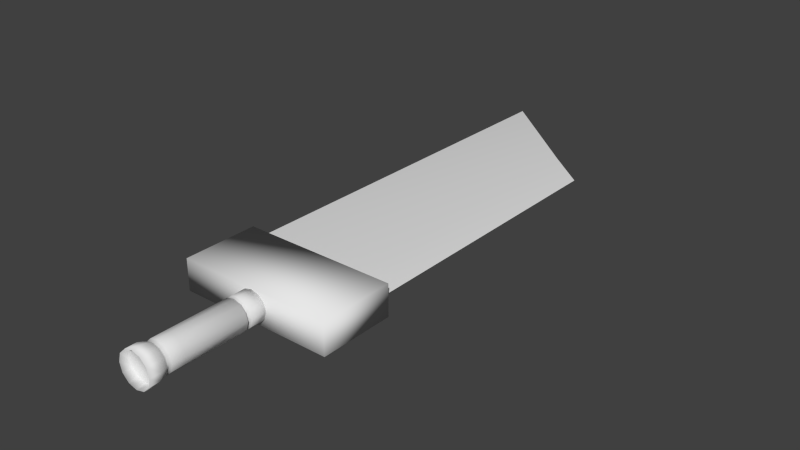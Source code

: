 # Source: Blade.blend  (saved by Blender 2.73.0; exported with 4.5.12 LTS)
import bpy
from mathutils import Matrix  # noqa: F401  (used for matrix-valued properties, if any)

bpy.ops.wm.read_factory_settings(use_empty=True)
scene = bpy.context.scene
scene.name = 'Scene'

# ---- collections
col_collection_1 = bpy.data.collections.new('Collection 1'); scene.collection.children.link(col_collection_1)

# ---- materials (node trees are filled in below, after node groups)
mat_material = bpy.data.materials.new('Material')
mat_material.alpha_threshold = 0.0
mat_material.use_transparent_shadow = False
mat_material.roughness = 0.5
mat_material.line_color = (0.0, 0.0, 0.0, 1.0)

# ---- material node trees

# ---- world
world_world = bpy.data.worlds.new('World'); scene.world = world_world
world_world.color = (0.05088, 0.05088, 0.05088)
world_world.use_sun_shadow = False
world_world.sun_shadow_jitter_overblur = 0.0
world_world.cycles.sampling_method = 'MANUAL'
world_world.cycles.sample_map_resolution = 256

# ---- meshes
me_cylinder = bpy.data.meshes.new('Cylinder')
me_cylinder.from_pydata([(0.0, 1.0, -1.0), (0.0, 1.0, 0.06638), (0.5, 0.866, -1.0), (0.5, 0.866, 0.06638), (0.866, 0.5, -1.0), (0.866, 0.5, 0.06638), (1.0, -4.371e-08, -1.0), (1.0, -8.452e-08, 0.06638), (0.866, -0.5, -1.0), (0.866, -0.5, 0.06638), (0.5, -0.866, -1.0), (0.5, -0.866, 0.06638), (1.51e-07, -1.0, -1.0), (1.51e-07, -1.0, 0.06638), (-0.5, -0.866, -1.0), (-0.5, -0.866, 0.06638), (-0.866, -0.5, -1.0), (-0.866, -0.5, 0.06638), (-1.0, -4.649e-07, -1.0), (-1.0, -5.057e-07, 0.06638), (-0.866, 0.5, -1.0), (-0.866, 0.5, 0.06638), (-0.5, 0.866, -1.0), (-0.5, 0.866, 0.06638), (3.051e-10, 1.0, 0.312), (0.5, 0.866, 0.312), (0.866, 0.5, 0.312), (1.0, -8.452e-08, 0.312), (0.866, -0.5, 0.312), (0.5, -0.866, 0.312), (1.513e-07, -1.0, 0.312), (-0.5, -0.866, 0.312), (-0.866, -0.5, 0.312), (-1.0, -5.057e-07, 0.312), (-0.866, 0.5, 0.312), (-0.5, 0.866, 0.312), (2.024e-08, 1.0, 4.46), (0.5, 0.866, 4.46), (0.866, 0.5, 4.46), (1.0, -7.864e-08, 4.46), (0.866, -0.5, 4.46), (0.5, -0.866, 4.46), (1.712e-07, -1.0, 4.46), (-0.5, -0.866, 4.46), (-0.866, -0.5, 4.46), (-1.0, -4.998e-07, 4.46), (-0.866, 0.5, 4.46), (-0.5, 0.866, 4.46), (8.773e-08, 1.0, 5.309), (0.5, 0.866, 5.309), (0.866, 0.5, 5.309), (1.0, -7.864e-08, 5.309), (0.866, -0.5, 5.309), (0.5, -0.866, 5.309), (2.387e-07, -1.0, 5.309), (-0.5, -0.866, 5.309), (-0.866, -0.5, 5.309), (-1.0, -4.998e-07, 5.309), (-0.866, 0.5, 5.309), (-0.5, 0.866, 5.309), (1.118e-07, 1.0, 5.613), (0.5, 0.866, 5.613), (0.866, 0.5, 5.613), (1.0, -7.864e-08, 5.613), (0.866, -0.5, 5.613), (0.5, -0.866, 5.613), (2.628e-07, -1.0, 5.613), (-0.5, -0.866, 5.613), (-0.866, -0.5, 5.613), (-1.0, -4.998e-07, 5.613), (-0.866, 0.5, 5.613), (-0.5, 0.866, 5.613), (1.631e-07, 1.0, 6.258), (0.5, 0.866, 6.258), (0.866, 0.5, 6.258), (1.0, -7.864e-08, 6.258), (0.866, -0.5, 6.258), (0.5, -0.866, 6.258), (3.141e-07, -1.0, 6.258), (-0.5, -0.866, 6.258), (-0.866, -0.5, 6.258), (-1.0, -4.998e-07, 6.258), (-0.866, 0.5, 6.258), (-0.5, 0.866, 6.258), (-4.15e-09, 0.7851, 0.1892), (-0.3926, 0.6799, 0.1892), (-0.6799, 0.3926, 0.1892), (-0.7851, -4.312e-07, 0.1892), (-0.6799, -0.3926, 0.1892), (-0.3926, -0.6799, 0.1892), (1.144e-07, -0.7851, 0.1892), (0.3926, -0.6799, 0.1892), (0.6799, -0.3926, 0.1892), (0.7851, -1.005e-07, 0.1892), (0.6799, 0.3926, 0.1892), (0.3926, 0.6799, 0.1892), (9.501e-08, 0.8813, 5.461), (-0.4406, 0.7632, 5.461), (-0.7632, 0.4406, 5.461), (-0.8813, -4.594e-07, 5.461), (-0.7632, -0.4406, 5.461), (-0.4406, -0.7632, 5.461), (2.281e-07, -0.8813, 5.461), (0.4406, -0.7632, 5.461), (0.7632, -0.4406, 5.461), (0.8813, -8.817e-08, 5.461), (0.7632, 0.4406, 5.461), (0.4406, 0.7632, 5.461), (1.164e-07, 1.143, 6.051), (0.5713, 0.9895, 6.051), (0.9895, 0.5713, 6.051), (1.143, -4.777e-08, 6.051), (0.9895, -0.5713, 6.051), (0.5713, -0.9895, 6.051), (2.89e-07, -1.143, 6.051), (-0.5713, -0.9895, 6.051), (-0.9895, -0.5713, 6.051), (-1.143, -5.291e-07, 6.051), (-0.9895, 0.5713, 6.051), (-0.5713, 0.9895, 6.051), (1.75e-07, 1.143, 6.788), (0.5713, 0.9895, 6.788), (0.9895, 0.5713, 6.788), (1.143, -4.777e-08, 6.788), (0.9895, -0.5713, 6.788), (0.5713, -0.9895, 6.788), (3.476e-07, -1.143, 6.788), (-0.5713, -0.9895, 6.788), (-0.9895, -0.5713, 6.788), (-1.143, -5.291e-07, 6.788), (-0.9895, 0.5713, 6.788), (-0.5713, 0.9895, 6.788), (-5.123, -1.03, -0.947), (-5.123, -1.03, -5.922), (5.123, -1.03, -5.922), (5.123, -1.03, -0.947), (-5.123, 1.03, -0.947), (-5.123, 1.03, -5.922), (5.123, 1.03, -5.922), (5.123, 1.03, -0.947)], [], [(0, 1, 3, 2), (2, 3, 5, 4), (4, 5, 7, 6), (6, 7, 9, 8), (8, 9, 11, 10), (10, 11, 13, 12), (12, 13, 15, 14), (14, 15, 17, 16), (16, 17, 19, 18), (18, 19, 21, 20), (84, 85, 35, 24), (22, 23, 1, 0), (20, 21, 23, 22), (0, 2, 4, 6, 8, 10, 12, 14, 16, 18, 20, 22), (24, 35, 47, 36), (85, 86, 34, 35), (86, 87, 33, 34), (87, 88, 32, 33), (88, 89, 31, 32), (89, 90, 30, 31), (90, 91, 29, 30), (91, 92, 28, 29), (92, 93, 27, 28), (93, 94, 26, 27), (94, 95, 25, 26), (95, 84, 24, 25), (36, 47, 59, 48), (35, 34, 46, 47), (34, 33, 45, 46), (33, 32, 44, 45), (32, 31, 43, 44), (31, 30, 42, 43), (30, 29, 41, 42), (29, 28, 40, 41), (28, 27, 39, 40), (27, 26, 38, 39), (26, 25, 37, 38), (25, 24, 36, 37), (96, 97, 71, 60), (47, 46, 58, 59), (46, 45, 57, 58), (45, 44, 56, 57), (44, 43, 55, 56), (43, 42, 54, 55), (42, 41, 53, 54), (41, 40, 52, 53), (40, 39, 51, 52), (39, 38, 50, 51), (38, 37, 49, 50), (37, 36, 48, 49), (71, 70, 118, 119), (97, 98, 70, 71), (98, 99, 69, 70), (99, 100, 68, 69), (100, 101, 67, 68), (101, 102, 66, 67), (102, 103, 65, 66), (103, 104, 64, 65), (104, 105, 63, 64), (105, 106, 62, 63), (106, 107, 61, 62), (107, 96, 60, 61), (73, 72, 83, 82, 81, 80, 79, 78, 77, 76, 75, 74), (80, 81, 129, 128), (62, 61, 109, 110), (82, 83, 131, 130), (73, 74, 122, 121), (64, 63, 111, 112), (75, 76, 124, 123), (66, 65, 113, 114), (68, 67, 115, 116), (77, 78, 126, 125), (70, 69, 117, 118), (79, 80, 128, 127), (3, 1, 84, 95), (5, 3, 95, 94), (7, 5, 94, 93), (9, 7, 93, 92), (11, 9, 92, 91), (13, 11, 91, 90), (15, 13, 90, 89), (17, 15, 89, 88), (19, 17, 88, 87), (21, 19, 87, 86), (23, 21, 86, 85), (1, 23, 85, 84), (49, 48, 96, 107), (50, 49, 107, 106), (51, 50, 106, 105), (52, 51, 105, 104), (53, 52, 104, 103), (54, 53, 103, 102), (55, 54, 102, 101), (56, 55, 101, 100), (57, 56, 100, 99), (58, 57, 99, 98), (59, 58, 98, 97), (48, 59, 97, 96), (108, 119, 131, 120), (119, 118, 130, 131), (118, 117, 129, 130), (117, 116, 128, 129), (116, 115, 127, 128), (115, 114, 126, 127), (114, 113, 125, 126), (113, 112, 124, 125), (112, 111, 123, 124), (111, 110, 122, 123), (110, 109, 121, 122), (109, 108, 120, 121), (78, 79, 127, 126), (69, 68, 116, 117), (76, 77, 125, 124), (67, 66, 114, 115), (65, 64, 112, 113), (74, 75, 123, 122), (83, 72, 120, 131), (63, 62, 110, 111), (72, 73, 121, 120), (81, 82, 130, 129), (61, 60, 108, 109), (60, 71, 119, 108), (136, 137, 133, 132), (137, 138, 134, 133), (138, 139, 135, 134), (139, 136, 132, 135), (132, 133, 134, 135), (139, 138, 137, 136)])
me_cylinder.polygons.foreach_set('use_smooth', [True] * 128)
_uv = me_cylinder.uv_layers.new(name='UVMap')
_uv.uv.foreach_set('vector', [0.5613, 0.8736, 0.5613, 0.8098, 0.5846, 0.8099, 0.5846, 0.8736, 0.5878, 0.8098, 0.538, 0.8097, 0.5379, 0.7878, 0.5877, 0.7879, 0.5877, 0.7879, 0.5379, 0.7878, 0.5379, 0.7579, 0.5877, 0.7581, 0.5877, 0.7581, 0.5379, 0.7579, 0.538, 0.728, 0.5878, 0.7282, 0.3018, 0.728, 0.3516, 0.728, 0.3517, 0.7499, 0.3019, 0.7499, 0.3019, 0.7499, 0.3517, 0.7499, 0.3518, 0.7798, 0.3019, 0.7798, 0.3019, 0.7798, 0.3518, 0.7798, 0.3517, 0.8097, 0.3019, 0.8097, 0.3019, 0.8097, 0.3517, 0.8097, 0.3516, 0.8316, 0.3018, 0.8316, 0.6378, 0.8097, 0.5879, 0.8098, 0.5878, 0.7799, 0.6377, 0.7798, 0.6377, 0.7798, 0.5878, 0.7799, 0.5878, 0.75, 0.6377, 0.7499, 0.2212, 0.7979, 0.2307, 0.819, 0.2236, 0.828, 0.2115, 0.8012, 0.5379, 0.8736, 0.5379, 0.8099, 0.5613, 0.8098, 0.5613, 0.8736, 0.6377, 0.7499, 0.5878, 0.75, 0.5879, 0.7282, 0.6378, 0.728, 0.6161, 0.628, 0.6282, 0.6548, 0.6282, 0.6858, 0.6161, 0.7126, 0.5951, 0.728, 0.571, 0.728, 0.55, 0.7126, 0.5379, 0.6858, 0.5379, 0.6548, 0.55, 0.628, 0.571, 0.6125, 0.5951, 0.6125, 0.4383, 0.6126, 0.4616, 0.6125, 0.4616, 0.8605, 0.4383, 0.8606, 0.2307, 0.819, 0.2471, 0.8311, 0.2445, 0.8435, 0.2236, 0.828, 0.2471, 0.8311, 0.2661, 0.8311, 0.2687, 0.8435, 0.2445, 0.8435, 0.2661, 0.8311, 0.2826, 0.819, 0.2897, 0.828, 0.2687, 0.8435, 0.2826, 0.819, 0.2921, 0.7979, 0.3018, 0.8012, 0.2897, 0.828, 0.2921, 0.7979, 0.2921, 0.7736, 0.3018, 0.7703, 0.3018, 0.8012, 0.2921, 0.7736, 0.2826, 0.7526, 0.2897, 0.7435, 0.3018, 0.7703, 0.2826, 0.7526, 0.2661, 0.7404, 0.2687, 0.728, 0.2897, 0.7435, 0.2661, 0.7404, 0.2471, 0.7404, 0.2445, 0.728, 0.2687, 0.728, 0.2471, 0.7404, 0.2307, 0.7526, 0.2236, 0.7435, 0.2445, 0.728, 0.2307, 0.7526, 0.2212, 0.7736, 0.2115, 0.7703, 0.2236, 0.7435, 0.2212, 0.7736, 0.2212, 0.7979, 0.2115, 0.8012, 0.2115, 0.7703, 0.4383, 0.8606, 0.4616, 0.8605, 0.4616, 0.9113, 0.4383, 0.9113, 0.4707, 0.6125, 0.4878, 0.6127, 0.4878, 0.8607, 0.4707, 0.8605, 0.4878, 0.6127, 0.5112, 0.6128, 0.5112, 0.8607, 0.4878, 0.8607, 0.5112, 0.6128, 0.5346, 0.6127, 0.5346, 0.8607, 0.5112, 0.8607, 0.6633, 0.0, 0.6804, 0.0001702, 0.6804, 0.2482, 0.6633, 0.248, 0.6804, 0.0001702, 0.7038, 0.0002326, 0.7038, 0.2482, 0.6804, 0.2482, 0.7038, 0.0002326, 0.7271, 0.0001702, 0.7271, 0.2482, 0.7038, 0.2482, 0.7271, 0.0001702, 0.7442, 1.782e-09, 0.7442, 0.248, 0.7271, 0.2482, 0.681, 0.3875, 0.7043, 0.3876, 0.7039, 0.6356, 0.6805, 0.6354, 0.7043, 0.3876, 0.7277, 0.3876, 0.7273, 0.6356, 0.7039, 0.6356, 0.7277, 0.3876, 0.7448, 0.3875, 0.7444, 0.6354, 0.7273, 0.6356, 0.4149, 0.6125, 0.4383, 0.6126, 0.4383, 0.8606, 0.4149, 0.8605, 0.4383, 0.9204, 0.4589, 0.9203, 0.4616, 0.9294, 0.4383, 0.9295, 0.4707, 0.8605, 0.4878, 0.8607, 0.4878, 0.9115, 0.4707, 0.9113, 0.4878, 0.8607, 0.5112, 0.8607, 0.5112, 0.9115, 0.4878, 0.9115, 0.5112, 0.8607, 0.5346, 0.8607, 0.5346, 0.9115, 0.5112, 0.9115, 0.6633, 0.248, 0.6804, 0.2482, 0.6804, 0.2989, 0.6633, 0.2987, 0.6804, 0.2482, 0.7038, 0.2482, 0.7038, 0.299, 0.6804, 0.2989, 0.7038, 0.2482, 0.7271, 0.2482, 0.7271, 0.2989, 0.7038, 0.299, 0.7271, 0.2482, 0.7442, 0.248, 0.7442, 0.2987, 0.7271, 0.2989, 0.6805, 0.6354, 0.7039, 0.6356, 0.7038, 0.6863, 0.6805, 0.6862, 0.7039, 0.6356, 0.7273, 0.6356, 0.7272, 0.6863, 0.7038, 0.6863, 0.7273, 0.6356, 0.7444, 0.6354, 0.7443, 0.6862, 0.7272, 0.6863, 0.4149, 0.8605, 0.4383, 0.8606, 0.4383, 0.9113, 0.4149, 0.9113, 0.4707, 0.9294, 0.4878, 0.9296, 0.4845, 0.9558, 0.465, 0.9557, 0.1979, 0.6453, 0.1979, 0.6726, 0.1925, 0.6744, 0.1925, 0.6435, 0.4906, 0.9205, 0.5112, 0.9205, 0.5112, 0.9296, 0.4878, 0.9296, 0.5112, 0.9205, 0.5318, 0.9205, 0.5346, 0.9296, 0.5112, 0.9296, 0.1979, 0.7035, 0.1979, 0.6763, 0.2033, 0.6744, 0.2033, 0.7054, 0.6832, 0.3079, 0.7038, 0.308, 0.7038, 0.3171, 0.6804, 0.317, 0.7038, 0.308, 0.7244, 0.3079, 0.7271, 0.317, 0.7038, 0.3171, 0.2033, 0.6416, 0.2033, 0.6144, 0.2086, 0.6125, 0.2086, 0.6435, 0.6832, 0.6952, 0.7038, 0.6953, 0.7038, 0.7045, 0.6804, 0.7043, 0.7038, 0.6953, 0.7244, 0.6953, 0.7272, 0.7045, 0.7038, 0.7045, 0.1925, 0.6416, 0.1925, 0.6144, 0.1979, 0.6125, 0.1979, 0.6435, 0.4177, 0.9203, 0.4383, 0.9204, 0.4383, 0.9295, 0.4149, 0.9294, 0.392, 0.6858, 0.3799, 0.7126, 0.359, 0.728, 0.3348, 0.728, 0.3139, 0.7126, 0.3018, 0.6858, 0.3018, 0.6548, 0.3139, 0.628, 0.3348, 0.6125, 0.359, 0.6125, 0.3799, 0.628, 0.392, 0.6548, 0.6283, 0.7017, 0.6282, 0.6718, 0.6529, 0.6717, 0.653, 0.7058, 0.3978, 0.9292, 0.4149, 0.9294, 0.4116, 0.9557, 0.392, 0.9555, 0.6282, 0.6419, 0.6283, 0.62, 0.653, 0.6125, 0.6529, 0.6375, 0.6823, 0.7823, 0.6824, 0.8042, 0.6576, 0.7998, 0.6575, 0.7748, 0.6804, 0.7043, 0.7038, 0.7045, 0.7038, 0.7307, 0.6771, 0.7306, 0.6824, 0.834, 0.6823, 0.8639, 0.6575, 0.8681, 0.6576, 0.834, 0.7038, 0.3171, 0.7271, 0.317, 0.7305, 0.3433, 0.7038, 0.3434, 0.6633, 0.3169, 0.6804, 0.317, 0.6771, 0.3433, 0.6575, 0.3431, 0.3518, 0.8171, 0.3518, 0.7872, 0.3765, 0.7872, 0.3766, 0.8213, 0.4878, 0.9296, 0.5112, 0.9296, 0.5112, 0.9559, 0.4845, 0.9558, 0.3518, 0.7573, 0.352, 0.7354, 0.3767, 0.728, 0.3766, 0.753, 0.2236, 0.7126, 0.2115, 0.6858, 0.2212, 0.6824, 0.2307, 0.7035, 0.2445, 0.728, 0.2236, 0.7126, 0.2307, 0.7035, 0.2471, 0.7156, 0.2687, 0.728, 0.2445, 0.728, 0.2471, 0.7156, 0.2661, 0.7156, 0.2897, 0.7126, 0.2687, 0.728, 0.2661, 0.7156, 0.2826, 0.7035, 0.3018, 0.6858, 0.2897, 0.7126, 0.2826, 0.7035, 0.2921, 0.6824, 0.3018, 0.6548, 0.3018, 0.6858, 0.2921, 0.6824, 0.2921, 0.6581, 0.2897, 0.628, 0.3018, 0.6548, 0.2921, 0.6581, 0.2826, 0.6371, 0.2687, 0.6125, 0.2897, 0.628, 0.2826, 0.6371, 0.2661, 0.6249, 0.2445, 0.6125, 0.2687, 0.6125, 0.2661, 0.6249, 0.2471, 0.6249, 0.2236, 0.628, 0.2445, 0.6125, 0.2471, 0.6249, 0.2307, 0.6371, 0.2115, 0.6548, 0.2236, 0.628, 0.2307, 0.6371, 0.2212, 0.6581, 0.2115, 0.6858, 0.2115, 0.6548, 0.2212, 0.6581, 0.2212, 0.6824, 0.4149, 0.9113, 0.4383, 0.9113, 0.4383, 0.9204, 0.4177, 0.9203, 0.1979, 0.6744, 0.1979, 0.7054, 0.1925, 0.7035, 0.1925, 0.6763, 0.7038, 0.6863, 0.7272, 0.6863, 0.7244, 0.6953, 0.7038, 0.6953, 0.6805, 0.6862, 0.7038, 0.6863, 0.7038, 0.6953, 0.6832, 0.6952, 0.2033, 0.6125, 0.2033, 0.6435, 0.1979, 0.6416, 0.1979, 0.6144, 0.7038, 0.299, 0.7271, 0.2989, 0.7244, 0.3079, 0.7038, 0.308, 0.6804, 0.2989, 0.7038, 0.299, 0.7038, 0.308, 0.6832, 0.3079, 0.2086, 0.6435, 0.2086, 0.6744, 0.2033, 0.6726, 0.2033, 0.6453, 0.5112, 0.9115, 0.5346, 0.9115, 0.5318, 0.9205, 0.5112, 0.9205, 0.4878, 0.9115, 0.5112, 0.9115, 0.5112, 0.9205, 0.4906, 0.9205, 0.1979, 0.6744, 0.1979, 0.6435, 0.2033, 0.6453, 0.2033, 0.6726, 0.4383, 0.9113, 0.4616, 0.9113, 0.4589, 0.9203, 0.4383, 0.9204, 0.4383, 0.9557, 0.465, 0.9557, 0.465, 0.9998, 0.4383, 0.9998, 0.465, 0.9557, 0.4845, 0.9558, 0.4845, 0.9999, 0.465, 0.9997, 0.4845, 0.9558, 0.5112, 0.9559, 0.5112, 1.0, 0.4845, 0.9999, 0.5112, 0.9559, 0.5379, 0.9558, 0.5379, 0.9999, 0.5112, 1.0, 0.6575, 0.3431, 0.6771, 0.3433, 0.6771, 0.3874, 0.6575, 0.3872, 0.6771, 0.3433, 0.7038, 0.3434, 0.7038, 0.3875, 0.6771, 0.3874, 0.7038, 0.3434, 0.7305, 0.3433, 0.7305, 0.3874, 0.7038, 0.3875, 0.7305, 0.3433, 0.75, 0.3431, 0.75, 0.3872, 0.7305, 0.3874, 0.6771, 0.7306, 0.7038, 0.7307, 0.7037, 0.7748, 0.677, 0.7747, 0.7038, 0.7307, 0.7305, 0.7307, 0.7304, 0.7748, 0.7037, 0.7748, 0.7305, 0.7307, 0.75, 0.7306, 0.7499, 0.7747, 0.7304, 0.7748, 0.4116, 0.9557, 0.4383, 0.9557, 0.4383, 0.9998, 0.4116, 0.9998, 0.3518, 0.7872, 0.3518, 0.7573, 0.3766, 0.753, 0.3765, 0.7872, 0.5112, 0.9296, 0.5346, 0.9296, 0.5379, 0.9558, 0.5112, 0.9559, 0.352, 0.839, 0.3518, 0.8171, 0.3766, 0.8213, 0.3767, 0.8463, 0.6804, 0.317, 0.7038, 0.3171, 0.7038, 0.3434, 0.6771, 0.3433, 0.6633, 0.7041, 0.6804, 0.7043, 0.6771, 0.7306, 0.6575, 0.7304, 0.6824, 0.8042, 0.6824, 0.834, 0.6576, 0.834, 0.6576, 0.7998, 0.5847, 0.8739, 0.5846, 0.844, 0.6094, 0.844, 0.6094, 0.8781, 0.7038, 0.7045, 0.7272, 0.7045, 0.7305, 0.7307, 0.7038, 0.7307, 0.5846, 0.844, 0.5847, 0.8141, 0.6094, 0.8098, 0.6094, 0.844, 0.6282, 0.6718, 0.6282, 0.6419, 0.6529, 0.6375, 0.6529, 0.6717, 0.4149, 0.9294, 0.4383, 0.9295, 0.4383, 0.9557, 0.4116, 0.9557, 0.4383, 0.9295, 0.4616, 0.9294, 0.465, 0.9557, 0.4383, 0.9557, 5.571e-09, 0.91, 0.0, 0.6125, 0.09627, 0.6125, 0.09627, 0.91, 0.465, 0.6125, 0.465, 0.0, 0.5612, 0.0, 0.5612, 0.6125, 0.1925, 0.6125, 0.1925, 0.91, 0.09627, 0.91, 0.09627, 0.6125, 0.6575, 0.0, 0.6575, 0.6125, 0.5612, 0.6125, 0.5612, 0.0, 0.2325, 0.0, 0.465, 0.0, 0.465, 0.6125, 0.2325, 0.6125, 0.0, 5.701e-08, 0.2325, 0.0, 0.2325, 0.6125, 5.292e-08, 0.6125])
me_cylinder.use_remesh_preserve_volume = False
me_cylinder.use_remesh_preserve_attributes = False
me_cylinder.use_mirror_vertex_groups = False
me_cylinder.update()
me_cube = bpy.data.meshes.new('Cube')
me_cube.from_pydata([(1.0, 0.4569, -0.02073), (1.0, -1.0, -0.02073), (-1.0, -1.0, -1.0), (-1.0, 1.0, -0.4085), (1.0, 0.4569, 0.02073), (1.0, -1.0, 0.02073), (-1.0, -1.0, 1.0), (-1.0, 1.0, 0.4085), (0.4213, 0.6133, -0.008469), (0.4213, -1.0, -0.02073), (0.4213, 0.6133, 0.008469), (0.4213, -1.0, 0.02073)], [], [(8, 9, 2, 3), (10, 7, 6, 11), (0, 4, 5, 1), (9, 11, 6, 2), (2, 6, 7, 3), (10, 8, 3, 7), (4, 0, 8, 10), (1, 5, 11, 9), (4, 10, 11, 5), (0, 1, 9, 8)])
me_cube.polygons.foreach_set('use_smooth', [True] * 10)
_uv = me_cube.uv_layers.new(name='UVMap')
_uv.uv.foreach_set('vector', [0.0, 0.0, 1.0, 0.0, 1.0, 1.0, 0.0, 1.0, 0.0, 0.0, 1.0, 0.0, 1.0, 1.0, 0.0, 1.0, 0.0, 0.0, 1.0, 0.0, 1.0, 1.0, 0.0, 1.0, 0.0, 0.0, 1.0, 0.0, 1.0, 1.0, 0.0, 1.0, 0.0, 0.0, 1.0, 0.0, 1.0, 1.0, 0.0, 1.0, 0.0, 0.0, 1.0, 0.0, 1.0, 1.0, 0.0, 1.0, 0.0, 0.0, 1.0, 0.0, 1.0, 1.0, 0.0, 1.0, 0.0, 0.0, 1.0, 0.0, 1.0, 1.0, 0.0, 1.0, 0.0, 0.0, 1.0, 0.0, 1.0, 1.0, 0.0, 1.0, 0.0, 0.0, 1.0, 0.0, 1.0, 1.0, 0.0, 1.0])
me_cube.materials.append(mat_material)
me_cube.use_remesh_preserve_volume = False
me_cube.use_remesh_preserve_attributes = False
me_cube.use_mirror_vertex_groups = False
me_cube.update()

# ---- objects
ob_bladehandle = bpy.data.objects.new('BladeHandle', me_cylinder)
ob_blade = bpy.data.objects.new('Blade', me_cube)

# ---- transforms, parenting, visibility, modifiers, constraints
ob_bladehandle.location = (0.0, 0.0, 0.02898)
ob_bladehandle.rotation_euler = (1.571, 0.0, 0.0)
ob_bladehandle.scale = (0.02015, 0.02015, 0.02015)
ob_bladehandle.lineart.crease_threshold = 0.0
ob_blade.parent = ob_bladehandle
ob_blade.matrix_parent_inverse = Matrix(((4.642, 0.0, 0.0, -0.0), (0.0, -2.029e-07, 4.642, -8.155e-07), (0.0, -4.642, -2.029e-07, -18.66), (0.0, 0.0, 0.0, 1.0)))
ob_blade.location = (0.0, 0.0, 0.0)
ob_blade.scale = (1.0, 3.055, -0.1022)
ob_blade.lock_rotations_4d = False
ob_blade.empty_display_type = 'ARROWS'
ob_blade.lineart.crease_threshold = 0.0

# ---- collection membership
col_collection_1.objects.link(ob_bladehandle)
col_collection_1.objects.link(ob_blade)

# ---- scene / render settings (as saved in the file)
scene.frame_start = 1; scene.frame_end = 250; scene.frame_set(1)
scene.render.engine = 'BLENDER_EEVEE_NEXT'
scene.render.resolution_percentage = 50
scene.render.dither_intensity = 0.0
scene.cycles.use_denoising = False
scene.cycles.samples = 10
scene.cycles.sampling_pattern = 'TABULATED_SOBOL'
scene.cycles.light_sampling_threshold = 0.0
scene.cycles.use_adaptive_sampling = False
scene.cycles.use_light_tree = False
scene.cycles.blur_glossy = 0.0
scene.cycles.pixel_filter_type = 'GAUSSIAN'
scene.cycles.sample_clamp_indirect = 0.0
scene.view_settings.view_transform = 'Standard'
bpy.context.view_layer.update()

# ---- added for rendering (the .blend has no active camera and no usable light): camera, sun
cam_auto = bpy.data.cameras.new('AutoCamera')
cam_auto.lens = 50.0
cam_auto.sensor_width = 36.0
cam_auto.clip_end = 1000.0
ob_auto_camera = bpy.data.objects.new('AutoCamera', cam_auto)
scene.collection.objects.link(ob_auto_camera)
ob_auto_camera.location = (0.764168, -0.654581, 0.640312)
ob_auto_camera.rotation_euler = (1.09748, -7.21219e-08, 0.694738)
scene.camera = ob_auto_camera
light_auto_sun = bpy.data.lights.new('AutoSun', 'SUN')
light_auto_sun.energy = 3.0
light_auto_sun.angle = 0.0523599
ob_auto_sun = bpy.data.objects.new('AutoSun', light_auto_sun)
scene.collection.objects.link(ob_auto_sun)
ob_auto_sun.rotation_euler = (0.872665, 0.174533, 0.523599)
bpy.context.view_layer.update()
